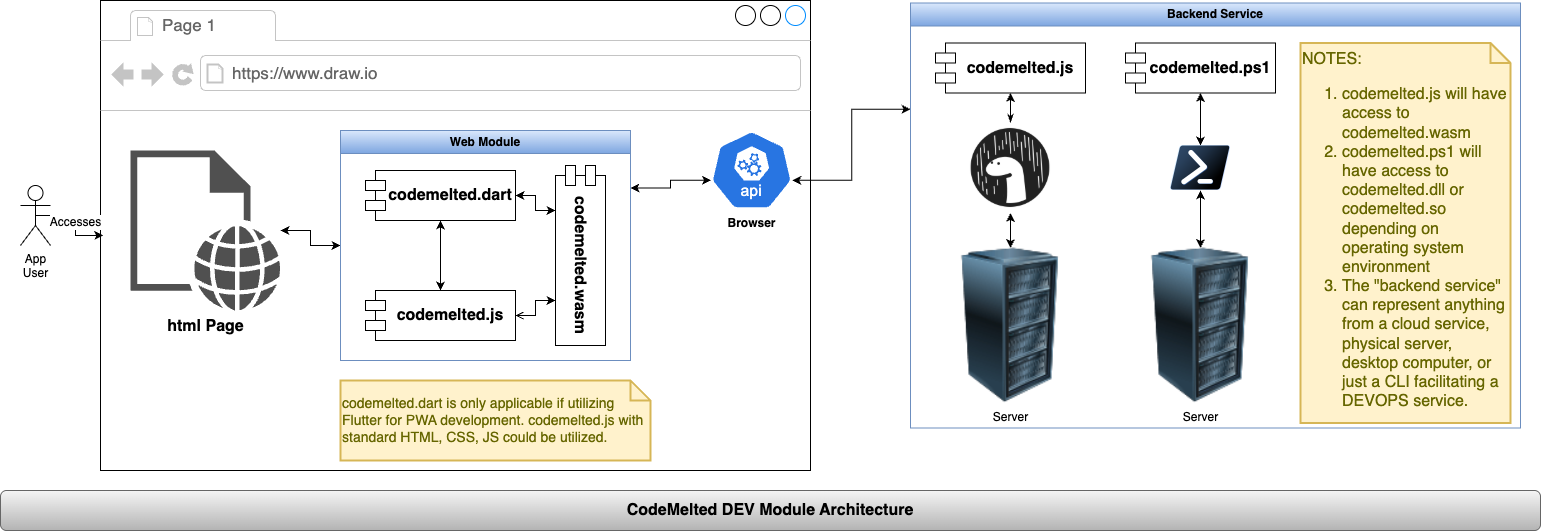

The diagram above was exported from draw.io. Its source (the exported page's mxGraphModel, read from the mxfile embedded in the PNG):
<mxGraphModel dx="1434" dy="689" grid="1" gridSize="10" guides="1" tooltips="1" connect="1" arrows="1" fold="1" page="1" pageScale="1" pageWidth="850" pageHeight="1100" background="#FFFFFF" math="0" shadow="0">
  <root>
    <mxCell id="0" />
    <mxCell id="1" parent="0" />
    <mxCell id="jwKZiJrCVrf8FtmC1v3s-1" value="CodeMelted DEV Module Architecture" style="rounded=1;whiteSpace=wrap;html=1;fillColor=#f5f5f5;gradientColor=#b3b3b3;strokeColor=#666666;fontStyle=1;fontSize=16;" parent="1" vertex="1">
      <mxGeometry y="500" width="1540" height="40" as="geometry" />
    </mxCell>
    <mxCell id="jwKZiJrCVrf8FtmC1v3s-4" value="" style="strokeWidth=1;shadow=0;dashed=0;align=left;html=1;shape=mxgraph.mockup.containers.browserWindow;rSize=0;strokeColor2=#008cff;strokeColor3=#c4c4c4;mainText=,;recursiveResize=0;" parent="1" vertex="1">
      <mxGeometry x="100" y="10" width="710" height="470" as="geometry" />
    </mxCell>
    <mxCell id="jwKZiJrCVrf8FtmC1v3s-5" value="Page 1" style="strokeWidth=1;shadow=0;dashed=0;align=center;html=1;shape=mxgraph.mockup.containers.anchor;fontSize=17;fontColor=#666666;align=left;whiteSpace=wrap;" parent="jwKZiJrCVrf8FtmC1v3s-4" vertex="1">
      <mxGeometry x="60" y="12" width="110" height="26" as="geometry" />
    </mxCell>
    <mxCell id="jwKZiJrCVrf8FtmC1v3s-6" value="https://www.draw.io" style="strokeWidth=1;shadow=0;dashed=0;align=center;html=1;shape=mxgraph.mockup.containers.anchor;rSize=0;fontSize=17;fontColor=#666666;align=left;" parent="jwKZiJrCVrf8FtmC1v3s-4" vertex="1">
      <mxGeometry x="130" y="60" width="250" height="26" as="geometry" />
    </mxCell>
    <mxCell id="jwKZiJrCVrf8FtmC1v3s-11" value="html Page" style="sketch=0;pointerEvents=1;shadow=0;dashed=0;html=1;strokeColor=none;fillColor=#505050;labelPosition=center;verticalLabelPosition=bottom;verticalAlign=top;outlineConnect=0;align=center;shape=mxgraph.office.concepts.web_page;fontStyle=1;fontSize=16;" parent="jwKZiJrCVrf8FtmC1v3s-4" vertex="1">
      <mxGeometry x="30" y="150" width="150" height="160" as="geometry" />
    </mxCell>
    <mxCell id="jwKZiJrCVrf8FtmC1v3s-13" style="edgeStyle=orthogonalEdgeStyle;rounded=0;orthogonalLoop=1;jettySize=auto;html=1;exitX=0;exitY=0.5;exitDx=0;exitDy=0;startArrow=classic;startFill=1;" parent="jwKZiJrCVrf8FtmC1v3s-4" source="jwKZiJrCVrf8FtmC1v3s-12" target="jwKZiJrCVrf8FtmC1v3s-11" edge="1">
      <mxGeometry relative="1" as="geometry" />
    </mxCell>
    <mxCell id="jwKZiJrCVrf8FtmC1v3s-12" value="Web Module" style="swimlane;whiteSpace=wrap;html=1;fillColor=#dae8fc;gradientColor=#7ea6e0;strokeColor=#6c8ebf;" parent="jwKZiJrCVrf8FtmC1v3s-4" vertex="1">
      <mxGeometry x="240" y="130" width="290" height="230" as="geometry" />
    </mxCell>
    <mxCell id="0O9Ktmx1rcmjUA3lxmO_-2" style="edgeStyle=orthogonalEdgeStyle;rounded=0;orthogonalLoop=1;jettySize=auto;html=1;exitX=1;exitY=0.5;exitDx=0;exitDy=0;entryX=0.75;entryY=1;entryDx=0;entryDy=0;startArrow=open;startFill=0;" edge="1" parent="jwKZiJrCVrf8FtmC1v3s-12" source="jwKZiJrCVrf8FtmC1v3s-3" target="0O9Ktmx1rcmjUA3lxmO_-1">
      <mxGeometry relative="1" as="geometry" />
    </mxCell>
    <mxCell id="jwKZiJrCVrf8FtmC1v3s-3" value="codemelted.js" style="shape=module;align=left;spacingLeft=20;align=center;verticalAlign=middle;whiteSpace=wrap;html=1;fontStyle=1;fontSize=16;" parent="jwKZiJrCVrf8FtmC1v3s-12" vertex="1">
      <mxGeometry x="25" y="160" width="150" height="50" as="geometry" />
    </mxCell>
    <mxCell id="0O9Ktmx1rcmjUA3lxmO_-3" style="edgeStyle=orthogonalEdgeStyle;rounded=0;orthogonalLoop=1;jettySize=auto;html=1;exitX=1;exitY=0.5;exitDx=0;exitDy=0;entryX=0.25;entryY=1;entryDx=0;entryDy=0;startArrow=classic;startFill=1;" edge="1" parent="jwKZiJrCVrf8FtmC1v3s-12" source="jwKZiJrCVrf8FtmC1v3s-2" target="0O9Ktmx1rcmjUA3lxmO_-1">
      <mxGeometry relative="1" as="geometry" />
    </mxCell>
    <mxCell id="0O9Ktmx1rcmjUA3lxmO_-4" style="edgeStyle=orthogonalEdgeStyle;rounded=0;orthogonalLoop=1;jettySize=auto;html=1;exitX=0.5;exitY=1;exitDx=0;exitDy=0;entryX=0.5;entryY=0;entryDx=0;entryDy=0;startArrow=classic;startFill=1;" edge="1" parent="jwKZiJrCVrf8FtmC1v3s-12" source="jwKZiJrCVrf8FtmC1v3s-2" target="jwKZiJrCVrf8FtmC1v3s-3">
      <mxGeometry relative="1" as="geometry" />
    </mxCell>
    <mxCell id="jwKZiJrCVrf8FtmC1v3s-2" value="codemelted.dart" style="shape=module;align=left;spacingLeft=20;align=center;verticalAlign=middle;whiteSpace=wrap;html=1;fontStyle=1;fontSize=16;" parent="jwKZiJrCVrf8FtmC1v3s-12" vertex="1">
      <mxGeometry x="25" y="40" width="150" height="50" as="geometry" />
    </mxCell>
    <mxCell id="0O9Ktmx1rcmjUA3lxmO_-1" value="codemelted.wasm" style="shape=module;align=left;spacingLeft=20;align=center;verticalAlign=middle;whiteSpace=wrap;html=1;fontStyle=1;fontSize=16;rotation=90;" vertex="1" parent="jwKZiJrCVrf8FtmC1v3s-12">
      <mxGeometry x="150" y="100" width="180" height="50" as="geometry" />
    </mxCell>
    <mxCell id="jwKZiJrCVrf8FtmC1v3s-14" value="codemelted.dart is only applicable if utilizing Flutter for PWA development. codemelted.js with standard HTML, CSS, JS could be utilized." style="shape=note;strokeWidth=2;fontSize=14;size=20;whiteSpace=wrap;html=1;fillColor=#fff2cc;strokeColor=#d6b656;fontColor=#666600;align=left;" parent="jwKZiJrCVrf8FtmC1v3s-4" vertex="1">
      <mxGeometry x="240" y="380" width="310" height="80" as="geometry" />
    </mxCell>
    <mxCell id="jwKZiJrCVrf8FtmC1v3s-18" value="Browser" style="aspect=fixed;sketch=0;html=1;dashed=0;whitespace=wrap;verticalLabelPosition=bottom;verticalAlign=top;fillColor=#2875E2;strokeColor=#ffffff;points=[[0.005,0.63,0],[0.1,0.2,0],[0.9,0.2,0],[0.5,0,0],[0.995,0.63,0],[0.72,0.99,0],[0.5,1,0],[0.28,0.99,0]];shape=mxgraph.kubernetes.icon2;kubernetesLabel=1;prIcon=api;fontStyle=1" parent="jwKZiJrCVrf8FtmC1v3s-4" vertex="1">
      <mxGeometry x="610" y="130" width="82.29" height="79" as="geometry" />
    </mxCell>
    <mxCell id="jwKZiJrCVrf8FtmC1v3s-19" style="edgeStyle=orthogonalEdgeStyle;rounded=0;orthogonalLoop=1;jettySize=auto;html=1;exitX=1;exitY=0.25;exitDx=0;exitDy=0;entryX=0.005;entryY=0.63;entryDx=0;entryDy=0;entryPerimeter=0;startArrow=classic;startFill=1;" parent="jwKZiJrCVrf8FtmC1v3s-4" source="jwKZiJrCVrf8FtmC1v3s-12" target="jwKZiJrCVrf8FtmC1v3s-18" edge="1">
      <mxGeometry relative="1" as="geometry" />
    </mxCell>
    <mxCell id="jwKZiJrCVrf8FtmC1v3s-7" value="App &lt;br&gt;User" style="shape=umlActor;verticalLabelPosition=bottom;verticalAlign=top;html=1;" parent="1" vertex="1">
      <mxGeometry x="20" y="195" width="30" height="60" as="geometry" />
    </mxCell>
    <mxCell id="jwKZiJrCVrf8FtmC1v3s-15" style="edgeStyle=orthogonalEdgeStyle;rounded=0;orthogonalLoop=1;jettySize=auto;html=1;exitX=0.5;exitY=0.5;exitDx=0;exitDy=0;exitPerimeter=0;entryX=0.004;entryY=0.5;entryDx=0;entryDy=0;entryPerimeter=0;" parent="1" source="jwKZiJrCVrf8FtmC1v3s-7" target="jwKZiJrCVrf8FtmC1v3s-4" edge="1">
      <mxGeometry relative="1" as="geometry" />
    </mxCell>
    <mxCell id="jwKZiJrCVrf8FtmC1v3s-16" value="Accesses" style="edgeLabel;html=1;align=center;verticalAlign=middle;resizable=0;points=[];fontSize=12;" parent="jwKZiJrCVrf8FtmC1v3s-15" vertex="1" connectable="0">
      <mxGeometry x="0.0467" y="-1" relative="1" as="geometry">
        <mxPoint as="offset" />
      </mxGeometry>
    </mxCell>
    <mxCell id="jwKZiJrCVrf8FtmC1v3s-21" value="Backend Service" style="swimlane;whiteSpace=wrap;html=1;fillColor=#dae8fc;gradientColor=#7ea6e0;strokeColor=#6c8ebf;" parent="1" vertex="1">
      <mxGeometry x="910" y="12.5" width="610" height="425" as="geometry" />
    </mxCell>
    <mxCell id="jwKZiJrCVrf8FtmC1v3s-22" value="codemelted.js" style="shape=module;align=left;spacingLeft=20;align=center;verticalAlign=middle;whiteSpace=wrap;html=1;fontStyle=1;fontSize=16;" parent="jwKZiJrCVrf8FtmC1v3s-21" vertex="1">
      <mxGeometry x="25" y="40" width="150" height="50" as="geometry" />
    </mxCell>
    <mxCell id="jwKZiJrCVrf8FtmC1v3s-23" style="edgeStyle=orthogonalEdgeStyle;rounded=0;orthogonalLoop=1;jettySize=auto;html=1;entryX=0.5;entryY=1;entryDx=0;entryDy=0;startArrow=classicThin;startFill=1;" parent="jwKZiJrCVrf8FtmC1v3s-21" source="jwKZiJrCVrf8FtmC1v3s-20" target="jwKZiJrCVrf8FtmC1v3s-22" edge="1">
      <mxGeometry relative="1" as="geometry" />
    </mxCell>
    <mxCell id="jwKZiJrCVrf8FtmC1v3s-20" value="" style="shape=image;verticalLabelPosition=bottom;labelBackgroundColor=default;verticalAlign=top;aspect=fixed;imageAspect=0;image=data:image/png,(base64 omitted: 8280 chars);" parent="jwKZiJrCVrf8FtmC1v3s-21" vertex="1">
      <mxGeometry x="55" y="120" width="90" height="90" as="geometry" />
    </mxCell>
    <mxCell id="jwKZiJrCVrf8FtmC1v3s-24" style="edgeStyle=orthogonalEdgeStyle;rounded=0;orthogonalLoop=1;jettySize=auto;html=1;exitX=0.5;exitY=0;exitDx=0;exitDy=0;startArrow=classic;startFill=1;" parent="jwKZiJrCVrf8FtmC1v3s-21" source="jwKZiJrCVrf8FtmC1v3s-17" target="jwKZiJrCVrf8FtmC1v3s-20" edge="1">
      <mxGeometry relative="1" as="geometry" />
    </mxCell>
    <mxCell id="jwKZiJrCVrf8FtmC1v3s-17" value="Server" style="image;html=1;image=img/lib/clip_art/computers/Server_Rack_128x128.png" parent="jwKZiJrCVrf8FtmC1v3s-21" vertex="1">
      <mxGeometry x="42.5" y="245" width="115" height="155" as="geometry" />
    </mxCell>
    <mxCell id="0O9Ktmx1rcmjUA3lxmO_-7" style="edgeStyle=orthogonalEdgeStyle;rounded=0;orthogonalLoop=1;jettySize=auto;html=1;exitX=0.5;exitY=1;exitDx=0;exitDy=0;entryX=0.5;entryY=0;entryDx=0;entryDy=0;startArrow=classic;startFill=1;" edge="1" parent="jwKZiJrCVrf8FtmC1v3s-21" source="0O9Ktmx1rcmjUA3lxmO_-5" target="0O9Ktmx1rcmjUA3lxmO_-6">
      <mxGeometry relative="1" as="geometry" />
    </mxCell>
    <mxCell id="0O9Ktmx1rcmjUA3lxmO_-5" value="codemelted.ps1" style="shape=module;align=left;spacingLeft=20;align=center;verticalAlign=middle;whiteSpace=wrap;html=1;fontStyle=1;fontSize=16;" vertex="1" parent="jwKZiJrCVrf8FtmC1v3s-21">
      <mxGeometry x="215" y="40" width="150" height="50" as="geometry" />
    </mxCell>
    <mxCell id="0O9Ktmx1rcmjUA3lxmO_-9" style="edgeStyle=orthogonalEdgeStyle;rounded=0;orthogonalLoop=1;jettySize=auto;html=1;exitX=0.5;exitY=1;exitDx=0;exitDy=0;startArrow=classic;startFill=1;" edge="1" parent="jwKZiJrCVrf8FtmC1v3s-21" source="0O9Ktmx1rcmjUA3lxmO_-6" target="0O9Ktmx1rcmjUA3lxmO_-8">
      <mxGeometry relative="1" as="geometry" />
    </mxCell>
    <mxCell id="0O9Ktmx1rcmjUA3lxmO_-6" value="" style="shape=image;verticalLabelPosition=bottom;labelBackgroundColor=default;verticalAlign=top;aspect=fixed;imageAspect=0;image=data:image/png,(base64 omitted: 3776 chars);" vertex="1" parent="jwKZiJrCVrf8FtmC1v3s-21">
      <mxGeometry x="260" y="142.5" width="60" height="45" as="geometry" />
    </mxCell>
    <mxCell id="0O9Ktmx1rcmjUA3lxmO_-8" value="Server" style="image;html=1;image=img/lib/clip_art/computers/Server_Rack_128x128.png" vertex="1" parent="jwKZiJrCVrf8FtmC1v3s-21">
      <mxGeometry x="232.5" y="245" width="115" height="155" as="geometry" />
    </mxCell>
    <mxCell id="0O9Ktmx1rcmjUA3lxmO_-10" value="NOTES:&lt;div&gt;&lt;ol&gt;&lt;li&gt;codemelted.js will have access to codemelted.wasm&lt;/li&gt;&lt;li&gt;codemelted.ps1 will have access to codemelted.dll or codemelted.so depending on operating system environment&lt;/li&gt;&lt;li&gt;The &quot;backend service&quot; can represent anything from a cloud service, physical server, desktop computer, or just a CLI facilitating a DEVOPS service.&lt;/li&gt;&lt;/ol&gt;&lt;/div&gt;" style="shape=note;strokeWidth=2;fontSize=16;size=20;whiteSpace=wrap;html=1;fillColor=#fff2cc;strokeColor=#d6b656;fontColor=#666600;align=left;verticalAlign=top;" vertex="1" parent="jwKZiJrCVrf8FtmC1v3s-21">
      <mxGeometry x="390" y="40" width="210" height="380" as="geometry" />
    </mxCell>
    <mxCell id="jwKZiJrCVrf8FtmC1v3s-25" style="edgeStyle=orthogonalEdgeStyle;rounded=0;orthogonalLoop=1;jettySize=auto;html=1;exitX=0.995;exitY=0.63;exitDx=0;exitDy=0;exitPerimeter=0;entryX=0;entryY=0.25;entryDx=0;entryDy=0;startArrow=classic;startFill=1;" parent="1" source="jwKZiJrCVrf8FtmC1v3s-18" target="jwKZiJrCVrf8FtmC1v3s-21" edge="1">
      <mxGeometry relative="1" as="geometry" />
    </mxCell>
  </root>
</mxGraphModel>